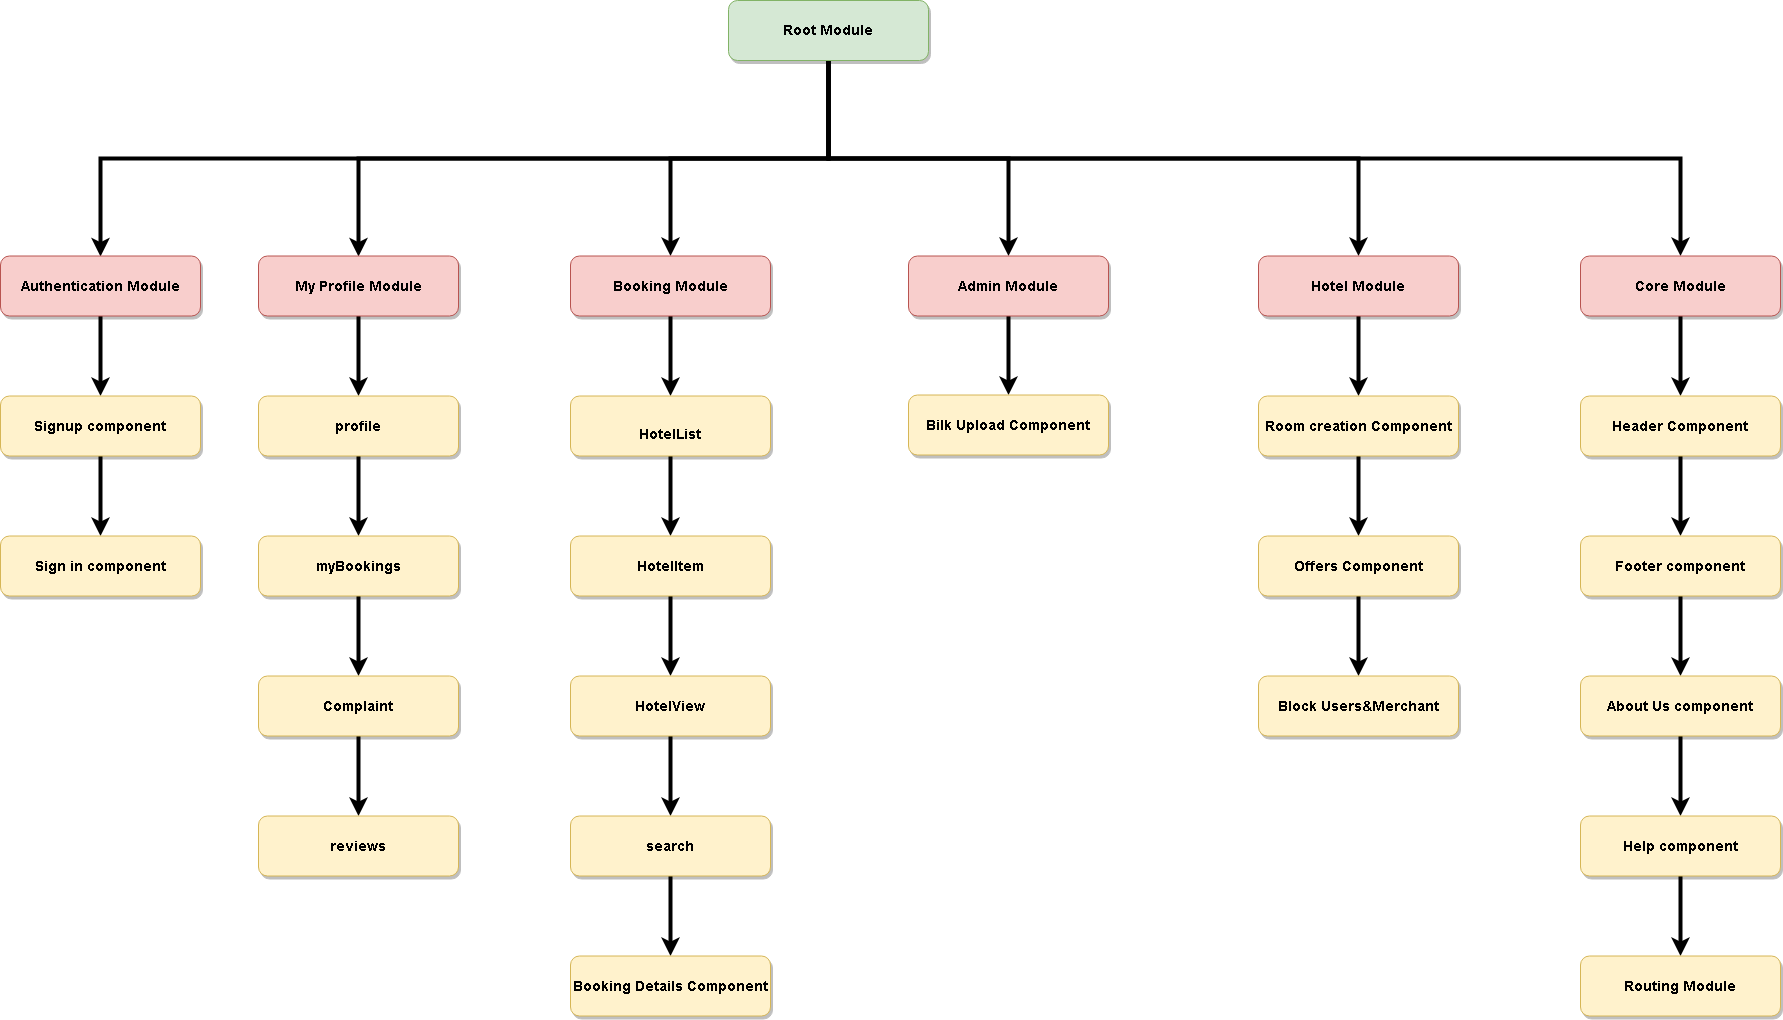

The diagram above was exported from draw.io. Its source (the exported page's mxGraphModel, read from the mxfile embedded in the PNG):
<mxGraphModel dx="893" dy="351" grid="1" gridSize="10" guides="1" tooltips="1" connect="1" arrows="1" fold="1" page="1" pageScale="1.5" pageWidth="1169" pageHeight="827" background="#ffffff" math="0" shadow="0">
  <root>
    <mxCell id="0" />
    <mxCell id="1" parent="0" />
    <mxCell id="owv-Hn9-eGP2k8X_oXkm-62" style="edgeStyle=orthogonalEdgeStyle;orthogonalLoop=1;jettySize=auto;html=1;exitX=0.5;exitY=1;exitDx=0;exitDy=0;entryX=0.5;entryY=0;entryDx=0;entryDy=0;rounded=0;strokeWidth=4;" parent="1" source="2" target="4" edge="1">
      <mxGeometry relative="1" as="geometry" />
    </mxCell>
    <mxCell id="owv-Hn9-eGP2k8X_oXkm-63" style="edgeStyle=orthogonalEdgeStyle;rounded=0;orthogonalLoop=1;jettySize=auto;html=1;exitX=0.5;exitY=1;exitDx=0;exitDy=0;strokeWidth=4;" parent="1" source="2" target="owv-Hn9-eGP2k8X_oXkm-61" edge="1">
      <mxGeometry relative="1" as="geometry" />
    </mxCell>
    <mxCell id="owv-Hn9-eGP2k8X_oXkm-64" style="edgeStyle=orthogonalEdgeStyle;rounded=0;orthogonalLoop=1;jettySize=auto;html=1;exitX=0.5;exitY=1;exitDx=0;exitDy=0;entryX=0.5;entryY=0;entryDx=0;entryDy=0;strokeWidth=4;" parent="1" source="2" target="5" edge="1">
      <mxGeometry relative="1" as="geometry" />
    </mxCell>
    <mxCell id="owv-Hn9-eGP2k8X_oXkm-65" style="edgeStyle=orthogonalEdgeStyle;rounded=0;orthogonalLoop=1;jettySize=auto;html=1;exitX=0.5;exitY=1;exitDx=0;exitDy=0;strokeWidth=4;" parent="1" source="2" target="6" edge="1">
      <mxGeometry relative="1" as="geometry" />
    </mxCell>
    <mxCell id="owv-Hn9-eGP2k8X_oXkm-66" style="edgeStyle=orthogonalEdgeStyle;rounded=0;orthogonalLoop=1;jettySize=auto;html=1;exitX=0.5;exitY=1;exitDx=0;exitDy=0;strokeWidth=4;" parent="1" source="2" target="7" edge="1">
      <mxGeometry relative="1" as="geometry" />
    </mxCell>
    <mxCell id="owv-Hn9-eGP2k8X_oXkm-67" style="edgeStyle=orthogonalEdgeStyle;rounded=0;orthogonalLoop=1;jettySize=auto;html=1;exitX=0.5;exitY=1;exitDx=0;exitDy=0;strokeWidth=4;" parent="1" source="2" target="owv-Hn9-eGP2k8X_oXkm-60" edge="1">
      <mxGeometry relative="1" as="geometry" />
    </mxCell>
    <mxCell id="2" value="Root Module" style="rounded=1;fillColor=#d5e8d4;strokeColor=#82b366;shadow=1;fontStyle=1;fontSize=14;" parent="1" vertex="1">
      <mxGeometry x="1030" y="200" width="200" height="60" as="geometry" />
    </mxCell>
    <mxCell id="owv-Hn9-eGP2k8X_oXkm-71" value="" style="edgeStyle=orthogonalEdgeStyle;rounded=0;orthogonalLoop=1;jettySize=auto;html=1;strokeWidth=4;" parent="1" source="4" target="owv-Hn9-eGP2k8X_oXkm-70" edge="1">
      <mxGeometry relative="1" as="geometry" />
    </mxCell>
    <mxCell id="4" value="Authentication Module" style="rounded=1;fillColor=#f8cecc;strokeColor=#b85450;shadow=1;fontStyle=1;fontSize=14;" parent="1" vertex="1">
      <mxGeometry x="302" y="455.5" width="200" height="60" as="geometry" />
    </mxCell>
    <mxCell id="owv-Hn9-eGP2k8X_oXkm-73" value="" style="edgeStyle=orthogonalEdgeStyle;rounded=0;orthogonalLoop=1;jettySize=auto;html=1;strokeWidth=4;" parent="1" source="owv-Hn9-eGP2k8X_oXkm-70" target="owv-Hn9-eGP2k8X_oXkm-72" edge="1">
      <mxGeometry relative="1" as="geometry" />
    </mxCell>
    <mxCell id="owv-Hn9-eGP2k8X_oXkm-70" value="Signup component" style="rounded=1;fillColor=#fff2cc;strokeColor=#d6b656;shadow=1;fontStyle=1;fontSize=14;" parent="1" vertex="1">
      <mxGeometry x="302" y="595.5" width="200" height="60" as="geometry" />
    </mxCell>
    <mxCell id="owv-Hn9-eGP2k8X_oXkm-72" value="Sign in component" style="rounded=1;fillColor=#fff2cc;strokeColor=#d6b656;shadow=1;fontStyle=1;fontSize=14;" parent="1" vertex="1">
      <mxGeometry x="302" y="735.5" width="200" height="60" as="geometry" />
    </mxCell>
    <mxCell id="owv-Hn9-eGP2k8X_oXkm-75" value="" style="edgeStyle=orthogonalEdgeStyle;rounded=0;orthogonalLoop=1;jettySize=auto;html=1;strokeWidth=4;" parent="1" source="5" target="owv-Hn9-eGP2k8X_oXkm-74" edge="1">
      <mxGeometry relative="1" as="geometry" />
    </mxCell>
    <mxCell id="5" value="My Profile Module" style="rounded=1;fillColor=#f8cecc;strokeColor=#b85450;shadow=1;fontStyle=1;fontSize=14;" parent="1" vertex="1">
      <mxGeometry x="560" y="455.5" width="200" height="60" as="geometry" />
    </mxCell>
    <mxCell id="owv-Hn9-eGP2k8X_oXkm-77" value="" style="edgeStyle=orthogonalEdgeStyle;rounded=0;orthogonalLoop=1;jettySize=auto;html=1;strokeWidth=4;" parent="1" source="owv-Hn9-eGP2k8X_oXkm-74" target="owv-Hn9-eGP2k8X_oXkm-76" edge="1">
      <mxGeometry relative="1" as="geometry" />
    </mxCell>
    <mxCell id="owv-Hn9-eGP2k8X_oXkm-74" value="profile" style="rounded=1;fillColor=#fff2cc;strokeColor=#d6b656;shadow=1;fontStyle=1;fontSize=14;" parent="1" vertex="1">
      <mxGeometry x="560" y="595.5" width="200" height="60" as="geometry" />
    </mxCell>
    <mxCell id="owv-Hn9-eGP2k8X_oXkm-79" value="" style="edgeStyle=orthogonalEdgeStyle;rounded=0;orthogonalLoop=1;jettySize=auto;html=1;strokeWidth=4;" parent="1" source="owv-Hn9-eGP2k8X_oXkm-76" target="owv-Hn9-eGP2k8X_oXkm-78" edge="1">
      <mxGeometry relative="1" as="geometry" />
    </mxCell>
    <mxCell id="owv-Hn9-eGP2k8X_oXkm-76" value="myBookings" style="rounded=1;fillColor=#fff2cc;strokeColor=#d6b656;shadow=1;fontStyle=1;fontSize=14;" parent="1" vertex="1">
      <mxGeometry x="560" y="735.5" width="200" height="60" as="geometry" />
    </mxCell>
    <mxCell id="owv-Hn9-eGP2k8X_oXkm-81" value="" style="edgeStyle=orthogonalEdgeStyle;rounded=0;orthogonalLoop=1;jettySize=auto;html=1;strokeWidth=4;" parent="1" source="owv-Hn9-eGP2k8X_oXkm-78" target="owv-Hn9-eGP2k8X_oXkm-80" edge="1">
      <mxGeometry relative="1" as="geometry" />
    </mxCell>
    <mxCell id="owv-Hn9-eGP2k8X_oXkm-78" value="Complaint" style="rounded=1;fillColor=#fff2cc;strokeColor=#d6b656;shadow=1;fontStyle=1;fontSize=14;" parent="1" vertex="1">
      <mxGeometry x="560" y="875.5" width="200" height="60" as="geometry" />
    </mxCell>
    <mxCell id="owv-Hn9-eGP2k8X_oXkm-80" value="reviews" style="rounded=1;fillColor=#fff2cc;strokeColor=#d6b656;shadow=1;fontStyle=1;fontSize=14;" parent="1" vertex="1">
      <mxGeometry x="560" y="1015.5" width="200" height="60" as="geometry" />
    </mxCell>
    <mxCell id="owv-Hn9-eGP2k8X_oXkm-83" value="" style="edgeStyle=orthogonalEdgeStyle;rounded=0;orthogonalLoop=1;jettySize=auto;html=1;strokeWidth=4;" parent="1" source="6" target="owv-Hn9-eGP2k8X_oXkm-82" edge="1">
      <mxGeometry relative="1" as="geometry" />
    </mxCell>
    <mxCell id="6" value="Booking Module" style="rounded=1;fillColor=#f8cecc;strokeColor=#b85450;shadow=1;fontStyle=1;fontSize=14;" parent="1" vertex="1">
      <mxGeometry x="872" y="455.5" width="200" height="60" as="geometry" />
    </mxCell>
    <mxCell id="owv-Hn9-eGP2k8X_oXkm-85" value="" style="edgeStyle=orthogonalEdgeStyle;rounded=0;orthogonalLoop=1;jettySize=auto;html=1;strokeWidth=4;" parent="1" source="owv-Hn9-eGP2k8X_oXkm-82" target="owv-Hn9-eGP2k8X_oXkm-84" edge="1">
      <mxGeometry relative="1" as="geometry" />
    </mxCell>
    <mxCell id="owv-Hn9-eGP2k8X_oXkm-82" value="&#10;HotelList" style="rounded=1;fillColor=#fff2cc;strokeColor=#d6b656;shadow=1;fontStyle=1;fontSize=14;" parent="1" vertex="1">
      <mxGeometry x="872" y="595.5" width="200" height="60" as="geometry" />
    </mxCell>
    <mxCell id="owv-Hn9-eGP2k8X_oXkm-87" value="" style="edgeStyle=orthogonalEdgeStyle;rounded=0;orthogonalLoop=1;jettySize=auto;html=1;strokeWidth=4;" parent="1" source="owv-Hn9-eGP2k8X_oXkm-84" target="owv-Hn9-eGP2k8X_oXkm-86" edge="1">
      <mxGeometry relative="1" as="geometry" />
    </mxCell>
    <mxCell id="owv-Hn9-eGP2k8X_oXkm-84" value="HotelItem" style="rounded=1;fillColor=#fff2cc;strokeColor=#d6b656;shadow=1;fontStyle=1;fontSize=14;" parent="1" vertex="1">
      <mxGeometry x="872" y="735.5" width="200" height="60" as="geometry" />
    </mxCell>
    <mxCell id="owv-Hn9-eGP2k8X_oXkm-89" value="" style="edgeStyle=orthogonalEdgeStyle;rounded=0;orthogonalLoop=1;jettySize=auto;html=1;strokeWidth=4;" parent="1" source="owv-Hn9-eGP2k8X_oXkm-86" target="owv-Hn9-eGP2k8X_oXkm-88" edge="1">
      <mxGeometry relative="1" as="geometry" />
    </mxCell>
    <mxCell id="owv-Hn9-eGP2k8X_oXkm-86" value="HotelView" style="rounded=1;fillColor=#fff2cc;strokeColor=#d6b656;shadow=1;fontStyle=1;fontSize=14;" parent="1" vertex="1">
      <mxGeometry x="872" y="875.5" width="200" height="60" as="geometry" />
    </mxCell>
    <mxCell id="owv-Hn9-eGP2k8X_oXkm-91" value="" style="edgeStyle=orthogonalEdgeStyle;rounded=0;orthogonalLoop=1;jettySize=auto;html=1;strokeWidth=4;" parent="1" source="owv-Hn9-eGP2k8X_oXkm-88" target="owv-Hn9-eGP2k8X_oXkm-90" edge="1">
      <mxGeometry relative="1" as="geometry" />
    </mxCell>
    <mxCell id="owv-Hn9-eGP2k8X_oXkm-88" value="search" style="rounded=1;fillColor=#fff2cc;strokeColor=#d6b656;shadow=1;fontStyle=1;fontSize=14;" parent="1" vertex="1">
      <mxGeometry x="872" y="1015.5" width="200" height="60" as="geometry" />
    </mxCell>
    <mxCell id="owv-Hn9-eGP2k8X_oXkm-90" value="Booking Details Component" style="rounded=1;fillColor=#fff2cc;strokeColor=#d6b656;shadow=1;fontStyle=1;fontSize=14;" parent="1" vertex="1">
      <mxGeometry x="872" y="1155.5" width="200" height="60" as="geometry" />
    </mxCell>
    <mxCell id="owv-Hn9-eGP2k8X_oXkm-105" value="" style="edgeStyle=orthogonalEdgeStyle;rounded=0;orthogonalLoop=1;jettySize=auto;html=1;strokeWidth=4;" parent="1" source="7" target="owv-Hn9-eGP2k8X_oXkm-104" edge="1">
      <mxGeometry relative="1" as="geometry" />
    </mxCell>
    <mxCell id="7" value="Admin Module" style="rounded=1;fillColor=#f8cecc;strokeColor=#b85450;shadow=1;fontStyle=1;fontSize=14;" parent="1" vertex="1">
      <mxGeometry x="1210" y="455.5" width="200" height="60" as="geometry" />
    </mxCell>
    <mxCell id="owv-Hn9-eGP2k8X_oXkm-104" value="Bilk Upload Component" style="rounded=1;fillColor=#fff2cc;strokeColor=#d6b656;shadow=1;fontStyle=1;fontSize=14;" parent="1" vertex="1">
      <mxGeometry x="1210" y="594.5" width="200" height="60" as="geometry" />
    </mxCell>
    <mxCell id="owv-Hn9-eGP2k8X_oXkm-93" value="" style="edgeStyle=orthogonalEdgeStyle;rounded=0;orthogonalLoop=1;jettySize=auto;html=1;strokeWidth=4;" parent="1" source="owv-Hn9-eGP2k8X_oXkm-60" target="owv-Hn9-eGP2k8X_oXkm-92" edge="1">
      <mxGeometry relative="1" as="geometry" />
    </mxCell>
    <mxCell id="owv-Hn9-eGP2k8X_oXkm-60" value="Hotel Module" style="rounded=1;fillColor=#f8cecc;strokeColor=#b85450;shadow=1;fontStyle=1;fontSize=14;" parent="1" vertex="1">
      <mxGeometry x="1560" y="455.5" width="200" height="60" as="geometry" />
    </mxCell>
    <mxCell id="owv-Hn9-eGP2k8X_oXkm-95" value="" style="edgeStyle=orthogonalEdgeStyle;rounded=0;orthogonalLoop=1;jettySize=auto;html=1;strokeWidth=4;" parent="1" source="owv-Hn9-eGP2k8X_oXkm-92" target="owv-Hn9-eGP2k8X_oXkm-94" edge="1">
      <mxGeometry relative="1" as="geometry" />
    </mxCell>
    <mxCell id="owv-Hn9-eGP2k8X_oXkm-92" value="Room creation Component" style="rounded=1;fillColor=#fff2cc;strokeColor=#d6b656;shadow=1;fontStyle=1;fontSize=14;" parent="1" vertex="1">
      <mxGeometry x="1560" y="595.5" width="200" height="60" as="geometry" />
    </mxCell>
    <mxCell id="owv-Hn9-eGP2k8X_oXkm-112" value="" style="edgeStyle=orthogonalEdgeStyle;rounded=0;orthogonalLoop=1;jettySize=auto;html=1;strokeWidth=4;" parent="1" source="owv-Hn9-eGP2k8X_oXkm-94" target="owv-Hn9-eGP2k8X_oXkm-111" edge="1">
      <mxGeometry relative="1" as="geometry" />
    </mxCell>
    <mxCell id="owv-Hn9-eGP2k8X_oXkm-94" value="Offers Component" style="rounded=1;fillColor=#fff2cc;strokeColor=#d6b656;shadow=1;fontStyle=1;fontSize=14;" parent="1" vertex="1">
      <mxGeometry x="1560" y="735.5" width="200" height="60" as="geometry" />
    </mxCell>
    <mxCell id="owv-Hn9-eGP2k8X_oXkm-111" value="Block Users&amp;Merchant" style="rounded=1;fillColor=#fff2cc;strokeColor=#d6b656;shadow=1;fontStyle=1;fontSize=14;" parent="1" vertex="1">
      <mxGeometry x="1560" y="875.5" width="200" height="60" as="geometry" />
    </mxCell>
    <mxCell id="owv-Hn9-eGP2k8X_oXkm-97" value="" style="edgeStyle=orthogonalEdgeStyle;rounded=0;orthogonalLoop=1;jettySize=auto;html=1;strokeWidth=4;" parent="1" source="owv-Hn9-eGP2k8X_oXkm-61" target="owv-Hn9-eGP2k8X_oXkm-96" edge="1">
      <mxGeometry relative="1" as="geometry" />
    </mxCell>
    <mxCell id="owv-Hn9-eGP2k8X_oXkm-61" value="Core Module" style="rounded=1;fillColor=#f8cecc;strokeColor=#b85450;shadow=1;fontStyle=1;fontSize=14;" parent="1" vertex="1">
      <mxGeometry x="1882" y="455.5" width="200" height="60" as="geometry" />
    </mxCell>
    <mxCell id="owv-Hn9-eGP2k8X_oXkm-99" value="" style="edgeStyle=orthogonalEdgeStyle;rounded=0;orthogonalLoop=1;jettySize=auto;html=1;strokeWidth=4;" parent="1" source="owv-Hn9-eGP2k8X_oXkm-96" target="owv-Hn9-eGP2k8X_oXkm-98" edge="1">
      <mxGeometry relative="1" as="geometry" />
    </mxCell>
    <mxCell id="owv-Hn9-eGP2k8X_oXkm-96" value="Header Component" style="rounded=1;fillColor=#fff2cc;strokeColor=#d6b656;shadow=1;fontStyle=1;fontSize=14;" parent="1" vertex="1">
      <mxGeometry x="1882" y="595.5" width="200" height="60" as="geometry" />
    </mxCell>
    <mxCell id="owv-Hn9-eGP2k8X_oXkm-101" value="" style="edgeStyle=orthogonalEdgeStyle;rounded=0;orthogonalLoop=1;jettySize=auto;html=1;strokeWidth=4;" parent="1" source="owv-Hn9-eGP2k8X_oXkm-98" target="owv-Hn9-eGP2k8X_oXkm-100" edge="1">
      <mxGeometry relative="1" as="geometry" />
    </mxCell>
    <mxCell id="owv-Hn9-eGP2k8X_oXkm-98" value="Footer component" style="rounded=1;fillColor=#fff2cc;strokeColor=#d6b656;shadow=1;fontStyle=1;fontSize=14;" parent="1" vertex="1">
      <mxGeometry x="1882" y="735.5" width="200" height="60" as="geometry" />
    </mxCell>
    <mxCell id="owv-Hn9-eGP2k8X_oXkm-103" value="" style="edgeStyle=orthogonalEdgeStyle;rounded=0;orthogonalLoop=1;jettySize=auto;html=1;strokeWidth=4;" parent="1" source="owv-Hn9-eGP2k8X_oXkm-100" target="owv-Hn9-eGP2k8X_oXkm-102" edge="1">
      <mxGeometry relative="1" as="geometry" />
    </mxCell>
    <mxCell id="owv-Hn9-eGP2k8X_oXkm-100" value="About Us component" style="rounded=1;fillColor=#fff2cc;strokeColor=#d6b656;shadow=1;fontStyle=1;fontSize=14;" parent="1" vertex="1">
      <mxGeometry x="1882" y="875.5" width="200" height="60" as="geometry" />
    </mxCell>
    <mxCell id="owv-Hn9-eGP2k8X_oXkm-116" value="" style="edgeStyle=orthogonalEdgeStyle;rounded=0;orthogonalLoop=1;jettySize=auto;html=1;strokeWidth=4;" parent="1" source="owv-Hn9-eGP2k8X_oXkm-102" target="owv-Hn9-eGP2k8X_oXkm-115" edge="1">
      <mxGeometry relative="1" as="geometry" />
    </mxCell>
    <mxCell id="owv-Hn9-eGP2k8X_oXkm-102" value="Help component" style="rounded=1;fillColor=#fff2cc;strokeColor=#d6b656;shadow=1;fontStyle=1;fontSize=14;" parent="1" vertex="1">
      <mxGeometry x="1882" y="1015.5" width="200" height="60" as="geometry" />
    </mxCell>
    <mxCell id="owv-Hn9-eGP2k8X_oXkm-115" value="Routing Module" style="rounded=1;fillColor=#fff2cc;strokeColor=#d6b656;shadow=1;fontStyle=1;fontSize=14;" parent="1" vertex="1">
      <mxGeometry x="1882" y="1155.5" width="200" height="60" as="geometry" />
    </mxCell>
  </root>
</mxGraphModel>